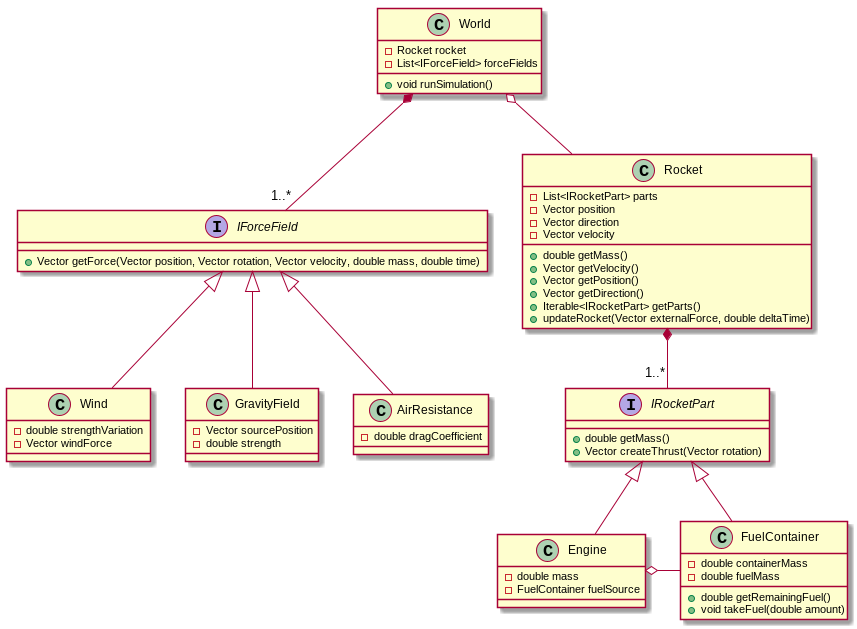

The diagram above was rendered by PlantUML. Its source (embedded in the PNG):
@startuml

interface IRocketPart {
  + double getMass()
  + Vector createThrust(Vector rotation)
}

interface IForceField {
  + Vector getForce(Vector position, Vector rotation, Vector velocity, double mass, double time)
}

class Wind {
  - double strengthVariation
  - Vector windForce
}

class GravityField {
  - Vector sourcePosition
  - double strength
}

class AirResistance {
  - double dragCoefficient
}


World o-- Rocket
World *-- "1..*" IForceField

Rocket *-- "1..*" IRocketPart

IForceField <|-- Wind
IForceField <|-- GravityField
IForceField <|-- AirResistance

IRocketPart <|-- FuelContainer
IRocketPart <|-- Engine

Engine o- FuelContainer

class Engine {
  - double mass
  - FuelContainer fuelSource
}

class FuelContainer {
  - double containerMass
  - double fuelMass

  + double getRemainingFuel()
  + void takeFuel(double amount)
}

class World {
  - Rocket rocket
  - List<IForceField> forceFields

  + void runSimulation()
}

class Rocket {
  - List<IRocketPart> parts
  - Vector position
  - Vector direction
  - Vector velocity

  + double getMass()
  + Vector getVelocity()
  + Vector getPosition()
  + Vector getDirection()
  + Iterable<IRocketPart> getParts()
  + updateRocket(Vector externalForce, double deltaTime)
}

@enduml